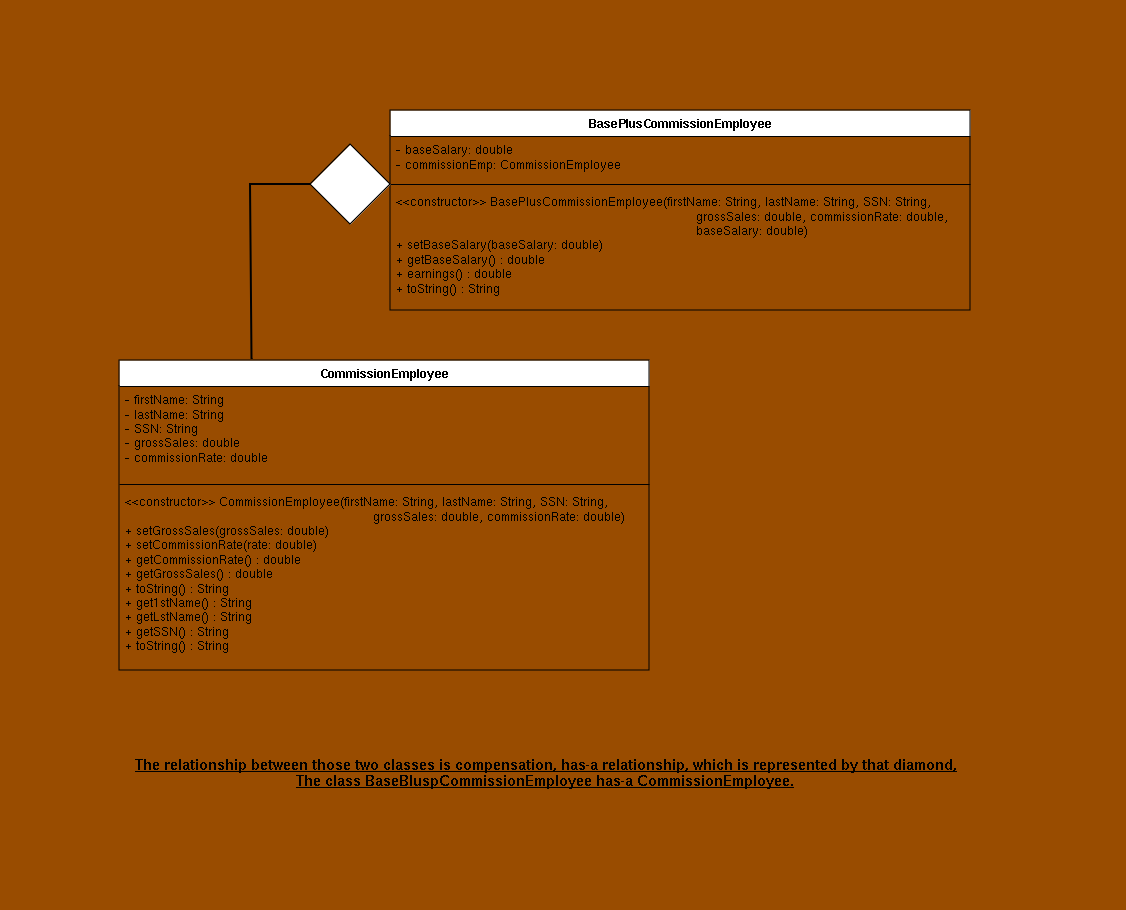

The diagram above was exported from draw.io. Its source (the exported page's mxGraphModel, read from the mxfile embedded in the PNG):
<mxGraphModel dx="2835" dy="1640" grid="1" gridSize="10" guides="1" tooltips="1" connect="1" arrows="1" fold="1" page="1" pageScale="1" pageWidth="850" pageHeight="1100" background="#994C00" math="0" shadow="0">
  <root>
    <mxCell id="0" />
    <mxCell id="1" parent="0" />
    <mxCell id="LDUIEojxl0lMCR-thpYx-5" value="&amp;nbsp;" style="text;html=1;align=center;verticalAlign=middle;resizable=0;points=[];autosize=1;strokeColor=none;fillColor=none;" parent="1" vertex="1">
      <mxGeometry x="150" width="30" height="30" as="geometry" />
    </mxCell>
    <mxCell id="LDUIEojxl0lMCR-thpYx-13" value="CommissionEmployee" style="swimlane;fontStyle=1;align=center;verticalAlign=top;childLayout=stackLayout;horizontal=1;startSize=26;horizontalStack=0;resizeParent=1;resizeParentMax=0;resizeLast=0;collapsible=1;marginBottom=0;whiteSpace=wrap;html=1;swimlaneFillColor=#994C00;" parent="1" vertex="1">
      <mxGeometry x="-161" y="360" width="530" height="310" as="geometry" />
    </mxCell>
    <mxCell id="LDUIEojxl0lMCR-thpYx-14" value="&lt;div&gt;&lt;div&gt;- firstName: String&lt;/div&gt;&lt;div&gt;- lastName: String&lt;/div&gt;&lt;div&gt;- SSN: String&lt;/div&gt;- grossSales: double&lt;/div&gt;&lt;div&gt;- commissionRate: double&lt;br&gt;&lt;/div&gt;" style="text;strokeColor=none;fillColor=none;align=left;verticalAlign=top;spacingLeft=4;spacingRight=4;overflow=hidden;rotatable=0;points=[[0,0.5],[1,0.5]];portConstraint=eastwest;whiteSpace=wrap;html=1;" parent="LDUIEojxl0lMCR-thpYx-13" vertex="1">
      <mxGeometry y="26" width="530" height="94" as="geometry" />
    </mxCell>
    <mxCell id="LDUIEojxl0lMCR-thpYx-15" value="" style="line;strokeWidth=1;fillColor=none;align=left;verticalAlign=middle;spacingTop=-1;spacingLeft=3;spacingRight=3;rotatable=0;labelPosition=right;points=[];portConstraint=eastwest;strokeColor=inherit;" parent="LDUIEojxl0lMCR-thpYx-13" vertex="1">
      <mxGeometry y="120" width="530" height="8" as="geometry" />
    </mxCell>
    <mxCell id="LDUIEojxl0lMCR-thpYx-16" value="&lt;div&gt;&amp;lt;&amp;lt;constructor&amp;gt;&amp;gt; CommissionEmployee(firstName: String, lastName: String, SSN: String,&lt;/div&gt;&lt;div&gt;&amp;nbsp;&amp;nbsp;&amp;nbsp;&amp;nbsp;&amp;nbsp;&amp;nbsp;&amp;nbsp;&amp;nbsp;&amp;nbsp;&amp;nbsp;&amp;nbsp;&amp;nbsp;&amp;nbsp;&amp;nbsp;&amp;nbsp;&amp;nbsp;&amp;nbsp;&amp;nbsp;&amp;nbsp;&amp;nbsp;&amp;nbsp;&amp;nbsp;&amp;nbsp;&amp;nbsp;&amp;nbsp;&amp;nbsp;&amp;nbsp;&amp;nbsp;&amp;nbsp;&amp;nbsp;&amp;nbsp;&amp;nbsp;&amp;nbsp;&amp;nbsp;&amp;nbsp;&amp;nbsp;&amp;nbsp;&amp;nbsp;&amp;nbsp;&amp;nbsp;&amp;nbsp;&amp;nbsp;&amp;nbsp;&amp;nbsp;&amp;nbsp;&amp;nbsp;&amp;nbsp;&amp;nbsp;&amp;nbsp;&amp;nbsp;&amp;nbsp;&amp;nbsp;&amp;nbsp;&amp;nbsp;&amp;nbsp;&amp;nbsp;&amp;nbsp;&amp;nbsp;&amp;nbsp;&amp;nbsp;&amp;nbsp; grossSales: double, commissionRate: double)&lt;/div&gt;&lt;div&gt;+ setGrossSales(grossSales: double)&lt;/div&gt;&lt;div&gt;+ setCommissionRate(rate: double)&lt;/div&gt;&lt;div&gt;+ getCommissionRate() : double&lt;/div&gt;&lt;div&gt;+ getGrossSales() : double&lt;br&gt;&lt;/div&gt;&lt;div&gt;+ toString() : String&lt;/div&gt;&lt;div&gt;&lt;div&gt;+ get1stName() : String&lt;/div&gt;&lt;div&gt;+ getLstName() : String&lt;/div&gt;&lt;div&gt;+ getSSN() : String&lt;/div&gt;+ toString() : String&lt;/div&gt;" style="text;strokeColor=none;fillColor=none;align=left;verticalAlign=top;spacingLeft=4;spacingRight=4;overflow=hidden;rotatable=0;points=[[0,0.5],[1,0.5]];portConstraint=eastwest;whiteSpace=wrap;html=1;" parent="LDUIEojxl0lMCR-thpYx-13" vertex="1">
      <mxGeometry y="128" width="530" height="182" as="geometry" />
    </mxCell>
    <mxCell id="fO-EAXus2S4L1LG9Apnz-1" value="BasePlusCommissionEmployee" style="swimlane;fontStyle=1;align=center;verticalAlign=top;childLayout=stackLayout;horizontal=1;startSize=26;horizontalStack=0;resizeParent=1;resizeParentMax=0;resizeLast=0;collapsible=1;marginBottom=0;whiteSpace=wrap;html=1;swimlaneFillColor=#994C00;" parent="1" vertex="1">
      <mxGeometry x="110" y="110" width="580" height="200" as="geometry" />
    </mxCell>
    <mxCell id="fO-EAXus2S4L1LG9Apnz-2" value="&lt;div&gt;- baseSalary: double&lt;/div&gt;&lt;div&gt;- commissionEmp: CommissionEmployee&lt;br&gt;&lt;/div&gt;" style="text;strokeColor=none;fillColor=none;align=left;verticalAlign=top;spacingLeft=4;spacingRight=4;overflow=hidden;rotatable=0;points=[[0,0.5],[1,0.5]];portConstraint=eastwest;whiteSpace=wrap;html=1;" parent="fO-EAXus2S4L1LG9Apnz-1" vertex="1">
      <mxGeometry y="26" width="580" height="44" as="geometry" />
    </mxCell>
    <mxCell id="fO-EAXus2S4L1LG9Apnz-3" value="" style="line;strokeWidth=1;fillColor=none;align=left;verticalAlign=middle;spacingTop=-1;spacingLeft=3;spacingRight=3;rotatable=0;labelPosition=right;points=[];portConstraint=eastwest;strokeColor=inherit;" parent="fO-EAXus2S4L1LG9Apnz-1" vertex="1">
      <mxGeometry y="70" width="580" height="8" as="geometry" />
    </mxCell>
    <mxCell id="fO-EAXus2S4L1LG9Apnz-4" value="&lt;div&gt;&amp;lt;&amp;lt;constructor&amp;gt;&amp;gt; BasePlusCommissionEmployee(firstName: String, lastName: String, SSN: String,&lt;/div&gt;&lt;div&gt;&amp;nbsp; &amp;nbsp; &amp;nbsp; &amp;nbsp; &amp;nbsp; &amp;nbsp; &amp;nbsp; &amp;nbsp; &amp;nbsp; &amp;nbsp; &amp;nbsp; &amp;nbsp; &amp;nbsp; &amp;nbsp; &amp;nbsp; &amp;nbsp; &amp;nbsp; &amp;nbsp; &amp;nbsp; &amp;nbsp; &amp;nbsp; &amp;nbsp; &amp;nbsp; &amp;nbsp; &amp;nbsp; &amp;nbsp; &amp;nbsp; &amp;nbsp; &amp;nbsp; &amp;nbsp; &amp;nbsp; &amp;nbsp; &amp;nbsp; &amp;nbsp; &amp;nbsp; &amp;nbsp; &amp;nbsp;&amp;nbsp; grossSales: double, commissionRate: double,&lt;/div&gt;&lt;div&gt;&amp;nbsp; &amp;nbsp; &amp;nbsp; &amp;nbsp; &amp;nbsp; &amp;nbsp; &amp;nbsp; &amp;nbsp; &amp;nbsp; &amp;nbsp; &amp;nbsp; &amp;nbsp; &amp;nbsp; &amp;nbsp; &amp;nbsp; &amp;nbsp; &amp;nbsp; &amp;nbsp; &amp;nbsp; &amp;nbsp; &amp;nbsp; &amp;nbsp; &amp;nbsp; &amp;nbsp; &amp;nbsp; &amp;nbsp; &amp;nbsp; &amp;nbsp; &amp;nbsp; &amp;nbsp; &amp;nbsp; &amp;nbsp; &amp;nbsp; &amp;nbsp; &amp;nbsp; &amp;nbsp; &amp;nbsp;&amp;nbsp; baseSalary: double)&lt;/div&gt;&lt;div&gt;+ setBaseSalary(baseSalary: double)&lt;/div&gt;&lt;div&gt;+ getBaseSalary() : double&lt;/div&gt;&lt;div&gt;+ earnings() : double&lt;br&gt;&lt;/div&gt;&lt;div&gt;+ toString() : String&lt;br&gt;&lt;/div&gt;" style="text;strokeColor=none;fillColor=none;align=left;verticalAlign=top;spacingLeft=4;spacingRight=4;overflow=hidden;rotatable=0;points=[[0,0.5],[1,0.5]];portConstraint=eastwest;whiteSpace=wrap;html=1;" parent="fO-EAXus2S4L1LG9Apnz-1" vertex="1">
      <mxGeometry y="78" width="580" height="122" as="geometry" />
    </mxCell>
    <mxCell id="-hBzLlyEmVn6-kCfGZX5-1" value="&amp;nbsp;" style="text;html=1;align=center;verticalAlign=middle;resizable=0;points=[];autosize=1;strokeColor=none;fillColor=none;" vertex="1" parent="1">
      <mxGeometry x="816" y="168" width="30" height="30" as="geometry" />
    </mxCell>
    <mxCell id="-hBzLlyEmVn6-kCfGZX5-3" value="&amp;nbsp;" style="text;html=1;align=center;verticalAlign=middle;resizable=0;points=[];autosize=1;strokeColor=none;fillColor=none;" vertex="1" parent="1">
      <mxGeometry x="-280" y="450" width="30" height="30" as="geometry" />
    </mxCell>
    <mxCell id="-hBzLlyEmVn6-kCfGZX5-4" value="" style="rhombus;whiteSpace=wrap;html=1;" vertex="1" parent="1">
      <mxGeometry x="30" y="144" width="80" height="80" as="geometry" />
    </mxCell>
    <mxCell id="-hBzLlyEmVn6-kCfGZX5-5" value="" style="endArrow=none;html=1;rounded=0;entryX=0;entryY=0.5;entryDx=0;entryDy=0;exitX=0.25;exitY=0;exitDx=0;exitDy=0;strokeWidth=2;" edge="1" parent="1" target="-hBzLlyEmVn6-kCfGZX5-4">
      <mxGeometry width="50" height="50" relative="1" as="geometry">
        <mxPoint x="-28.5" y="359" as="sourcePoint" />
        <mxPoint x="30" y="183" as="targetPoint" />
        <Array as="points">
          <mxPoint x="-30" y="184" />
        </Array>
      </mxGeometry>
    </mxCell>
    <mxCell id="-hBzLlyEmVn6-kCfGZX5-6" value="&lt;div style=&quot;font-size: 13px;&quot;&gt;&lt;font style=&quot;font-size: 13px;&quot;&gt;&lt;b&gt;&lt;u&gt;&lt;font style=&quot;font-size: 13px;&quot;&gt;The relationship between those two classes is compensation, has-a relationship, which is represented by that diamond,&lt;/font&gt;&lt;/u&gt;&lt;/b&gt;&lt;/font&gt;&lt;/div&gt;&lt;div style=&quot;font-size: 13px;&quot;&gt;&lt;font style=&quot;font-size: 13px;&quot;&gt;&lt;b&gt;&lt;u&gt;&lt;font style=&quot;font-size: 13px;&quot;&gt;The class BaseBluspCommissionEmployee has-a CommissionEmployee.&lt;br&gt;&lt;/font&gt;&lt;/u&gt;&lt;/b&gt;&lt;/font&gt;&lt;/div&gt;&lt;div style=&quot;font-size: 13px;&quot;&gt;&lt;font style=&quot;font-size: 13px;&quot;&gt;&lt;b&gt;&lt;u&gt;&lt;font style=&quot;font-size: 13px;&quot;&gt;&lt;br&gt;&lt;/font&gt;&lt;/u&gt;&lt;/b&gt;&lt;/font&gt;&lt;/div&gt;" style="text;html=1;align=center;verticalAlign=middle;resizable=0;points=[];autosize=1;strokeColor=none;fillColor=none;labelBackgroundColor=#994C00;textShadow=0;labelBorderColor=none;" vertex="1" parent="1">
      <mxGeometry x="-120" y="750" width="770" height="60" as="geometry" />
    </mxCell>
    <mxCell id="-hBzLlyEmVn6-kCfGZX5-8" value="&amp;nbsp;" style="text;html=1;align=center;verticalAlign=middle;resizable=0;points=[];autosize=1;strokeColor=none;fillColor=none;" vertex="1" parent="1">
      <mxGeometry x="200" y="880" width="30" height="30" as="geometry" />
    </mxCell>
  </root>
</mxGraphModel>